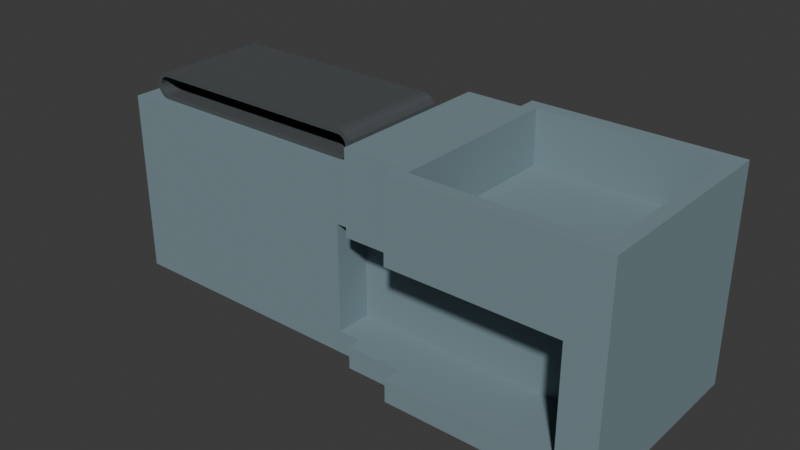 # Source: source.blend  (saved by Blender 4.3.34; exported with 4.5.12 LTS)
import bpy
from mathutils import Matrix  # noqa: F401  (used for matrix-valued properties, if any)

bpy.ops.wm.read_factory_settings(use_empty=True)
scene = bpy.context.scene
scene.name = 'Scene'

# ---- collections
col_collection = bpy.data.collections.new('Collection'); scene.collection.children.link(col_collection)

# ---- materials (node trees are filled in below, after node groups)
mat_checkoutcabinet_mutedbluegrey = bpy.data.materials.new('CheckoutCabinet_MutedBlueGrey')
mat_checkoutcabinet_mutedbluegrey.diffuse_color = (0.19, 0.27, 0.3, 1.0)
mat_fixedbelt_charcoal = bpy.data.materials.new('FixedBelt_Charcoal')
mat_fixedbelt_charcoal.diffuse_color = (0.065, 0.075, 0.08, 1.0)

# ---- material node trees
mat_checkoutcabinet_mutedbluegrey.use_nodes = True; mat_checkoutcabinet_mutedbluegrey.node_tree.nodes.clear()
_N = mat_checkoutcabinet_mutedbluegrey.node_tree.nodes; _L = mat_checkoutcabinet_mutedbluegrey.node_tree.links
n0 = _N.new('ShaderNodeBsdfPrincipled'); n0.name = 'Principled BSDF'; n0.location = (10, 300)
n0.inputs[0].default_value = (0.19, 0.27, 0.3, 1.0)
n0.inputs[2].default_value = 0.77
n1 = _N.new('ShaderNodeOutputMaterial'); n1.name = 'Material Output'; n1.location = (300, 300)
_L.new(n0.outputs[0], n1.inputs[0])
n1.is_active_output = True
mat_fixedbelt_charcoal.use_nodes = True; mat_fixedbelt_charcoal.node_tree.nodes.clear()
_N = mat_fixedbelt_charcoal.node_tree.nodes; _L = mat_fixedbelt_charcoal.node_tree.links
n0 = _N.new('ShaderNodeBsdfPrincipled'); n0.name = 'Principled BSDF'; n0.location = (10, 300)
n0.inputs[0].default_value = (0.065, 0.075, 0.08, 1.0)
n0.inputs[2].default_value = 0.84
n1 = _N.new('ShaderNodeOutputMaterial'); n1.name = 'Material Output'; n1.location = (300, 300)
_L.new(n0.outputs[0], n1.inputs[0])
n1.is_active_output = True

# ---- world
world_world = bpy.data.worlds.new('World'); scene.world = world_world
world_world.use_nodes = True; world_world.node_tree.nodes.clear()
_N = world_world.node_tree.nodes; _L = world_world.node_tree.links
n0 = _N.new('ShaderNodeOutputWorld'); n0.name = 'World Output'; n0.location = (300, 300)
n1 = _N.new('ShaderNodeBackground'); n1.name = 'Background'; n1.location = (10, 300)
n1.inputs[0].default_value = (0.05088, 0.05088, 0.05088, 1.0)
_L.new(n1.outputs[0], n0.inputs[0])
n0.is_active_output = True
world_world.color = (0.05088, 0.05088, 0.05088)
world_world.sun_shadow_jitter_overblur = 0.0

# ---- meshes
me_integralfeedbridgebaggingwellandsiderecesscabinet = bpy.data.meshes.new('IntegralFeedBridgeBaggingWellAndSideRecessCabinet')
me_integralfeedbridgebaggingwellandsiderecesscabinet.from_pydata([(-1.2, -0.31, 0.82), (-1.2, -0.15, 0.82), (-1.2, -0.23, 0.76), (-1.2, -0.31, 0.7), (-1.2, -0.15, 0.7), (-0.05, -0.31, 0.82), (-0.05, -0.15, 0.82), (-0.05, -0.31, 0.7), (-1.2, 0.08, 0.76), (-1.2, 0.31, 0.7), (-1.2, 0.31, 0.82), (-0.05, 0.31, 0.82), (-0.05, 0.31, 0.7), (-1.2, -0.31, 0.58), (-1.2, -0.15, 0.58), (-1.2, -0.23, 0.34), (-1.2, -0.31, 0.1), (-1.2, -0.15, 0.1), (-0.05, -0.23, 0.34), (-0.05, -0.15, 0.58), (-0.05, -0.31, 0.58), (-0.05, -0.31, 0.1), (-0.05, -0.15, 0.1), (-1.2, -0.23, 0.64), (-1.2, 0.08, 0.34), (-1.2, 0.31, 0.1), (-1.2, 0.31, 0.58), (-0.05, 0.31, 0.58), (-0.05, 0.31, 0.1), (-1.2, 0.08, 0.64), (-1.2, -0.23, 0.05), (-1.2, -0.31, 0.0), (-1.2, -0.15, 0.0), (-0.05, -0.31, 0.0), (-0.05, -0.15, 0.0), (-1.2, 0.08, 0.05), (-1.2, 0.31, 0.0), (-0.05, 0.31, 0.0), (0.05, -0.31, 0.82), (0.05, -0.15, 0.82), (0.05, -0.31, 0.7), (0.05, 0.31, 0.82), (0.05, 0.31, 0.7), (0.05, -0.31, 0.58), (0.05, -0.15, 0.58), (0.05, -0.15, 0.1), (0.05, 0.31, 0.58), (0.05, 0.31, 0.1), (0.05, -0.31, 0.1), (0.05, -0.31, 0.0), (0.05, -0.15, 0.0), (0.05, 0.31, 0.0), (0.3, -0.15, 0.58), (0.3, -0.31, 0.58), (0.3, -0.15, 0.1), (0.3, -0.31, 0.1), (0.3, -0.15, 0.0), (0.3, -0.31, 0.0), (0.3, 0.31, 0.0), (0.05, -0.34, 0.76), (0.05, -0.37, 0.82), (0.05, -0.37, 0.7), (0.3, -0.37, 0.7), (0.3, -0.37, 0.82), (0.05, -0.34, 0.64), (0.05, -0.37, 0.58), (0.3, -0.37, 0.58), (0.05, -0.37, 0.1), (0.05, -0.34, 0.05), (0.05, -0.37, 0.0), (0.3, -0.37, 0.1), (0.3, -0.37, 0.0), (0.05, -0.31, 0.94), (0.05, -0.15, 0.94), (0.05, -0.23, 0.88), (0.3, -0.31, 0.94), (0.3, -0.15, 0.94), (0.05, 0.08, 0.88), (0.05, 0.31, 0.94), (0.3, 0.31, 0.94), (0.05, -0.37, 0.94), (0.05, -0.34, 0.88), (0.3, -0.37, 0.94), (0.05, 0.37, 0.82), (0.05, 0.37, 0.7), (0.05, 0.34, 0.76), (0.3, 0.37, 0.82), (0.3, 0.37, 0.7), (0.05, 0.37, 0.58), (0.05, 0.37, 0.1), (0.05, 0.34, 0.34), (0.3, 0.37, 0.58), (0.3, 0.37, 0.1), (0.05, 0.34, 0.64), (0.05, 0.34, 0.05), (0.05, 0.37, 0.0), (0.3, 0.37, 0.0), (0.05, 0.34, 0.88), (0.05, 0.37, 0.94), (0.3, 0.37, 0.94), (0.36, -0.23, 0.76), (0.36, -0.15, 0.82), (0.36, -0.31, 0.82), (0.36, -0.31, 0.7), (0.36, -0.15, 0.7), (0.36, 0.08, 0.76), (0.36, 0.31, 0.7), (0.36, 0.31, 0.82), (0.36, -0.15, 0.58), (0.36, -0.31, 0.58), (0.36, -0.15, 0.1), (0.36, -0.31, 0.1), (0.36, -0.15, 0.0), (0.36, -0.31, 0.0), (0.36, 0.31, 0.0), (0.36, -0.34, 0.76), (0.36, -0.37, 0.82), (0.36, -0.37, 0.7), (0.36, -0.37, 0.58), (0.36, -0.37, 0.1), (0.36, -0.37, 0.0), (0.3, -0.39, 0.7), (0.3, -0.38, 0.76), (0.3, -0.39, 0.82), (0.36, -0.38, 0.76), (0.36, -0.39, 0.7), (0.36, -0.39, 0.82), (0.3, -0.42, 0.76), (0.3, -0.45, 0.82), (0.3, -0.45, 0.7), (0.36, -0.45, 0.7), (0.36, -0.45, 0.82), (0.3, -0.38, 0.64), (0.3, -0.39, 0.58), (0.36, -0.39, 0.58), (0.3, -0.39, 0.1), (0.3, -0.38, 0.05), (0.3, -0.39, 0.0), (0.36, -0.39, 0.1), (0.36, -0.39, 0.0), (0.3, -0.42, 0.64), (0.3, -0.45, 0.58), (0.36, -0.45, 0.58), (0.3, -0.45, 0.1), (0.3, -0.42, 0.05), (0.3, -0.45, 0.0), (0.36, -0.45, 0.1), (0.36, -0.45, 0.0), (0.36, -0.23, 0.88), (0.36, -0.15, 0.94), (0.36, -0.31, 0.94), (0.36, 0.08, 0.88), (0.36, 0.31, 0.94), (0.36, -0.34, 0.88), (0.36, -0.37, 0.94), (0.3, -0.39, 0.94), (0.3, -0.38, 0.88), (0.36, -0.38, 0.88), (0.36, -0.39, 0.94), (0.3, -0.45, 0.94), (0.3, -0.42, 0.88), (0.36, -0.45, 0.94), (0.36, 0.34, 0.76), (0.36, 0.37, 0.7), (0.36, 0.37, 0.82), (0.36, 0.37, 0.0), (0.3, 0.39, 0.82), (0.3, 0.38, 0.76), (0.3, 0.39, 0.7), (0.36, 0.38, 0.76), (0.36, 0.39, 0.82), (0.36, 0.39, 0.7), (0.3, 0.42, 0.76), (0.3, 0.45, 0.7), (0.3, 0.45, 0.82), (0.36, 0.45, 0.82), (0.36, 0.45, 0.7), (0.3, 0.39, 0.58), (0.3, 0.39, 0.1), (0.3, 0.38, 0.34), (0.3, 0.38, 0.64), (0.3, 0.38, 0.05), (0.3, 0.39, 0.0), (0.36, 0.39, 0.0), (0.3, 0.42, 0.34), (0.3, 0.45, 0.1), (0.3, 0.45, 0.58), (0.36, 0.45, 0.58), (0.36, 0.45, 0.1), (0.3, 0.42, 0.64), (0.3, 0.42, 0.05), (0.3, 0.45, 0.0), (0.36, 0.45, 0.0), (0.36, 0.34, 0.88), (0.36, 0.37, 0.94), (0.3, 0.39, 0.94), (0.3, 0.38, 0.88), (0.36, 0.38, 0.88), (0.36, 0.39, 0.94), (0.3, 0.42, 0.88), (0.3, 0.45, 0.94), (0.36, 0.45, 0.94), (1.04, -0.31, 0.7), (1.04, -0.15, 0.7), (1.04, -0.15, 0.58), (1.04, -0.31, 0.58), (1.04, -0.15, 0.1), (1.04, 0.31, 0.7), (1.04, -0.31, 0.1), (1.04, -0.15, 0.0), (1.04, -0.31, 0.0), (1.04, 0.31, 0.0), (1.04, -0.37, 0.7), (1.04, -0.37, 0.58), (1.04, -0.37, 0.1), (1.04, -0.37, 0.0), (1.04, -0.39, 0.82), (1.04, -0.39, 0.7), (1.04, -0.45, 0.7), (1.04, -0.45, 0.82), (1.04, -0.39, 0.58), (1.04, -0.39, 0.1), (1.04, -0.39, 0.0), (1.04, -0.45, 0.58), (1.04, -0.45, 0.1), (1.04, -0.45, 0.0), (1.04, -0.45, 0.94), (1.04, -0.39, 0.94), (1.04, 0.37, 0.7), (1.04, 0.37, 0.0), (1.04, 0.39, 0.7), (1.04, 0.39, 0.82), (1.04, 0.45, 0.82), (1.04, 0.45, 0.7), (1.04, 0.39, 0.0), (1.04, 0.45, 0.58), (1.04, 0.45, 0.1), (1.04, 0.45, 0.0), (1.04, 0.39, 0.94), (1.04, 0.45, 0.94), (1.04, -0.23, 0.34), (1.14, -0.31, 0.7), (1.14, -0.15, 0.7), (1.14, 0.31, 0.7), (1.14, -0.15, 0.0), (1.14, -0.31, 0.0), (1.14, 0.31, 0.0), (1.04, -0.34, 0.34), (1.14, -0.37, 0.7), (1.14, -0.37, 0.0), (1.14, -0.39, 0.82), (1.14, -0.39, 0.7), (1.14, -0.45, 0.7), (1.14, -0.45, 0.82), (1.04, -0.38, 0.34), (1.14, -0.39, 0.0), (1.04, -0.42, 0.34), (1.14, -0.45, 0.1), (1.14, -0.45, 0.58), (1.14, -0.45, 0.0), (1.14, -0.45, 0.94), (1.14, -0.39, 0.94), (1.14, 0.37, 0.7), (1.14, 0.37, 0.0), (1.14, 0.39, 0.7), (1.14, 0.39, 0.82), (1.14, 0.45, 0.82), (1.14, 0.45, 0.7), (1.14, 0.39, 0.0), (1.14, 0.45, 0.58), (1.14, 0.45, 0.1), (1.14, 0.45, 0.0), (1.14, 0.39, 0.94), (1.14, 0.45, 0.94), (1.14, -0.31, 0.82), (1.14, -0.15, 0.82), (1.14, -0.23, 0.76), (1.2, -0.23, 0.76), (1.2, -0.15, 0.82), (1.2, -0.31, 0.82), (1.2, -0.31, 0.7), (1.2, -0.15, 0.7), (1.14, 0.08, 0.76), (1.14, 0.31, 0.82), (1.2, 0.08, 0.76), (1.2, 0.31, 0.7), (1.2, 0.31, 0.82), (1.2, -0.23, 0.34), (1.2, -0.15, 0.58), (1.2, -0.31, 0.58), (1.2, -0.31, 0.1), (1.2, -0.15, 0.1), (1.2, -0.23, 0.64), (1.2, 0.08, 0.34), (1.2, 0.31, 0.1), (1.2, 0.31, 0.58), (1.2, 0.08, 0.64), (1.2, -0.23, 0.05), (1.2, -0.31, 0.0), (1.2, -0.15, 0.0), (1.2, 0.08, 0.05), (1.2, 0.31, 0.0), (1.14, -0.34, 0.76), (1.14, -0.37, 0.82), (1.2, -0.34, 0.76), (1.2, -0.37, 0.82), (1.2, -0.37, 0.7), (1.2, -0.34, 0.34), (1.2, -0.37, 0.58), (1.2, -0.37, 0.1), (1.2, -0.34, 0.64), (1.2, -0.34, 0.05), (1.2, -0.37, 0.0), (1.14, -0.38, 0.76), (1.2, -0.38, 0.76), (1.2, -0.39, 0.7), (1.2, -0.39, 0.82), (1.2, -0.42, 0.76), (1.2, -0.45, 0.82), (1.2, -0.45, 0.7), (1.2, -0.38, 0.34), (1.2, -0.39, 0.58), (1.2, -0.39, 0.1), (1.2, -0.38, 0.64), (1.2, -0.38, 0.05), (1.2, -0.39, 0.0), (1.2, -0.42, 0.34), (1.2, -0.45, 0.58), (1.2, -0.45, 0.1), (1.2, -0.42, 0.64), (1.2, -0.42, 0.05), (1.2, -0.45, 0.0), (1.14, -0.31, 0.94), (1.14, -0.15, 0.94), (1.14, -0.23, 0.88), (1.2, -0.23, 0.88), (1.2, -0.15, 0.94), (1.2, -0.31, 0.94), (1.14, 0.08, 0.88), (1.14, 0.31, 0.94), (1.2, 0.08, 0.88), (1.2, 0.31, 0.94), (1.14, -0.37, 0.94), (1.14, -0.34, 0.88), (1.2, -0.34, 0.88), (1.2, -0.37, 0.94), (1.14, -0.38, 0.88), (1.2, -0.38, 0.88), (1.2, -0.39, 0.94), (1.2, -0.42, 0.88), (1.2, -0.45, 0.94), (1.14, 0.37, 0.82), (1.14, 0.34, 0.76), (1.2, 0.34, 0.76), (1.2, 0.37, 0.7), (1.2, 0.37, 0.82), (1.2, 0.34, 0.34), (1.2, 0.37, 0.1), (1.2, 0.37, 0.58), (1.2, 0.34, 0.64), (1.2, 0.34, 0.05), (1.2, 0.37, 0.0), (1.14, 0.38, 0.76), (1.2, 0.38, 0.76), (1.2, 0.39, 0.82), (1.2, 0.39, 0.7), (1.2, 0.42, 0.76), (1.2, 0.45, 0.7), (1.2, 0.45, 0.82), (1.2, 0.38, 0.34), (1.2, 0.39, 0.1), (1.2, 0.39, 0.58), (1.2, 0.38, 0.64), (1.2, 0.38, 0.05), (1.2, 0.39, 0.0), (1.2, 0.42, 0.34), (1.2, 0.45, 0.1), (1.2, 0.45, 0.58), (1.2, 0.42, 0.64), (1.2, 0.42, 0.05), (1.2, 0.45, 0.0), (1.14, 0.34, 0.88), (1.14, 0.37, 0.94), (1.2, 0.34, 0.88), (1.2, 0.37, 0.94), (1.14, 0.38, 0.88), (1.2, 0.38, 0.88), (1.2, 0.39, 0.94), (1.2, 0.42, 0.88), (1.2, 0.45, 0.94)], [], [(0, 1, 2), (3, 0, 2), (4, 3, 2), (1, 4, 2), (1, 0, 5), (1, 5, 6), (0, 3, 7), (0, 7, 5), (4, 1, 8), (9, 4, 8), (10, 9, 8), (1, 10, 8), (9, 10, 11), (9, 11, 12), (10, 1, 6), (10, 6, 11), (13, 14, 15), (16, 13, 15), (17, 16, 15), (14, 17, 15), (18, 19, 20), (18, 20, 21), (18, 21, 22), (18, 22, 19), (13, 16, 21), (13, 21, 20), (4, 14, 23), (3, 4, 23), (13, 3, 23), (14, 13, 23), (3, 13, 20), (3, 20, 7), (17, 14, 24), (25, 17, 24), (26, 25, 24), (14, 26, 24), (25, 26, 27), (25, 27, 28), (14, 4, 29), (26, 14, 29), (9, 26, 29), (4, 9, 29), (26, 9, 12), (26, 12, 27), (16, 17, 30), (31, 16, 30), (32, 31, 30), (17, 32, 30), (16, 31, 33), (16, 33, 21), (31, 32, 34), (31, 34, 33), (32, 17, 35), (36, 32, 35), (25, 36, 35), (17, 25, 35), (32, 36, 37), (32, 37, 34), (36, 25, 28), (36, 28, 37), (6, 5, 38), (6, 38, 39), (5, 7, 40), (5, 40, 38), (12, 11, 41), (12, 41, 42), (11, 6, 39), (11, 39, 41), (7, 20, 43), (7, 43, 40), (20, 19, 44), (20, 44, 43), (19, 22, 45), (19, 45, 44), (28, 27, 46), (28, 46, 47), (27, 12, 42), (27, 42, 46), (22, 21, 48), (22, 48, 45), (21, 33, 49), (21, 49, 48), (33, 34, 50), (33, 50, 49), (34, 37, 51), (34, 51, 50), (37, 28, 47), (37, 47, 51), (43, 44, 52), (43, 52, 53), (44, 45, 54), (44, 54, 52), (45, 48, 55), (45, 55, 54), (49, 50, 56), (49, 56, 57), (50, 51, 58), (50, 58, 56), (38, 40, 59), (60, 38, 59), (61, 60, 59), (40, 61, 59), (60, 61, 62), (60, 62, 63), (40, 43, 64), (61, 40, 64), (65, 61, 64), (43, 65, 64), (61, 65, 66), (61, 66, 62), (65, 43, 53), (65, 53, 66), (67, 48, 68), (69, 67, 68), (49, 69, 68), (48, 49, 68), (48, 67, 70), (48, 70, 55), (67, 69, 71), (67, 71, 70), (69, 49, 57), (69, 57, 71), (72, 73, 74), (38, 72, 74), (39, 38, 74), (73, 39, 74), (73, 72, 75), (73, 75, 76), (39, 73, 77), (41, 39, 77), (78, 41, 77), (73, 78, 77), (78, 73, 76), (78, 76, 79), (60, 80, 81), (38, 60, 81), (72, 38, 81), (80, 72, 81), (80, 60, 63), (80, 63, 82), (72, 80, 82), (72, 82, 75), (83, 84, 85), (41, 83, 85), (42, 41, 85), (84, 42, 85), (84, 83, 86), (84, 86, 87), (88, 89, 90), (46, 88, 90), (47, 46, 90), (89, 47, 90), (89, 88, 91), (89, 91, 92), (84, 88, 93), (42, 84, 93), (46, 42, 93), (88, 46, 93), (88, 84, 87), (88, 87, 91), (47, 89, 94), (51, 47, 94), (95, 51, 94), (89, 95, 94), (51, 95, 96), (51, 96, 58), (95, 89, 92), (95, 92, 96), (41, 78, 97), (83, 41, 97), (98, 83, 97), (78, 98, 97), (83, 98, 99), (83, 99, 86), (98, 78, 79), (98, 79, 99), (100, 101, 102), (100, 102, 103), (100, 103, 104), (100, 104, 101), (105, 101, 104), (105, 104, 106), (105, 106, 107), (105, 107, 101), (53, 52, 108), (53, 108, 109), (52, 54, 110), (52, 110, 108), (54, 55, 111), (54, 111, 110), (57, 56, 112), (57, 112, 113), (56, 58, 114), (56, 114, 112), (115, 103, 102), (115, 102, 116), (115, 116, 117), (115, 117, 103), (66, 53, 109), (66, 109, 118), (55, 70, 119), (55, 119, 111), (71, 57, 113), (71, 113, 120), (62, 121, 122), (63, 62, 122), (123, 63, 122), (121, 123, 122), (124, 125, 117), (124, 117, 116), (124, 116, 126), (124, 126, 125), (123, 121, 127), (128, 123, 127), (129, 128, 127), (121, 129, 127), (128, 129, 130), (128, 130, 131), (62, 66, 132), (121, 62, 132), (133, 121, 132), (66, 133, 132), (133, 66, 118), (133, 118, 134), (135, 70, 136), (137, 135, 136), (71, 137, 136), (70, 71, 136), (70, 135, 138), (70, 138, 119), (137, 71, 120), (137, 120, 139), (121, 133, 140), (129, 121, 140), (141, 129, 140), (133, 141, 140), (129, 141, 142), (129, 142, 130), (141, 133, 134), (141, 134, 142), (143, 135, 144), (145, 143, 144), (137, 145, 144), (135, 137, 144), (135, 143, 146), (135, 146, 138), (143, 145, 147), (143, 147, 146), (145, 137, 139), (145, 139, 147), (148, 149, 150), (148, 150, 102), (148, 102, 101), (148, 101, 149), (76, 75, 150), (76, 150, 149), (151, 149, 101), (151, 101, 107), (151, 107, 152), (151, 152, 149), (79, 76, 149), (79, 149, 152), (153, 154, 116), (153, 116, 102), (153, 102, 150), (153, 150, 154), (75, 82, 154), (75, 154, 150), (155, 82, 156), (123, 155, 156), (63, 123, 156), (82, 63, 156), (157, 154, 158), (157, 158, 126), (157, 126, 116), (157, 116, 154), (82, 155, 158), (82, 158, 154), (159, 155, 160), (128, 159, 160), (123, 128, 160), (155, 123, 160), (155, 159, 161), (155, 161, 158), (159, 128, 131), (159, 131, 161), (162, 163, 164), (162, 164, 107), (162, 107, 106), (162, 106, 163), (58, 96, 165), (58, 165, 114), (86, 166, 167), (87, 86, 167), (168, 87, 167), (166, 168, 167), (169, 170, 164), (169, 164, 163), (169, 163, 171), (169, 171, 170), (168, 166, 172), (173, 168, 172), (174, 173, 172), (166, 174, 172), (173, 174, 175), (173, 175, 176), (177, 178, 179), (91, 177, 179), (92, 91, 179), (178, 92, 179), (168, 177, 180), (87, 168, 180), (91, 87, 180), (177, 91, 180), (92, 178, 181), (96, 92, 181), (182, 96, 181), (178, 182, 181), (96, 182, 183), (96, 183, 165), (178, 177, 184), (185, 178, 184), (186, 185, 184), (177, 186, 184), (185, 186, 187), (185, 187, 188), (177, 168, 189), (186, 177, 189), (173, 186, 189), (168, 173, 189), (186, 173, 176), (186, 176, 187), (182, 178, 190), (191, 182, 190), (185, 191, 190), (178, 185, 190), (182, 191, 192), (182, 192, 183), (191, 185, 188), (191, 188, 192), (193, 152, 107), (193, 107, 164), (193, 164, 194), (193, 194, 152), (99, 79, 152), (99, 152, 194), (99, 195, 196), (86, 99, 196), (166, 86, 196), (195, 166, 196), (197, 198, 194), (197, 194, 164), (197, 164, 170), (197, 170, 198), (195, 99, 194), (195, 194, 198), (166, 195, 199), (174, 166, 199), (200, 174, 199), (195, 200, 199), (174, 200, 201), (174, 201, 175), (200, 195, 198), (200, 198, 201), (104, 103, 202), (104, 202, 203), (109, 108, 204), (109, 204, 205), (108, 110, 206), (108, 206, 204), (106, 104, 203), (106, 203, 207), (110, 111, 208), (110, 208, 206), (113, 112, 209), (113, 209, 210), (112, 114, 211), (112, 211, 209), (103, 117, 212), (103, 212, 202), (118, 109, 205), (118, 205, 213), (111, 119, 214), (111, 214, 208), (120, 113, 210), (120, 210, 215), (125, 126, 216), (125, 216, 217), (131, 130, 218), (131, 218, 219), (117, 125, 217), (117, 217, 212), (134, 118, 213), (134, 213, 220), (119, 138, 221), (119, 221, 214), (139, 120, 215), (139, 215, 222), (130, 142, 223), (130, 223, 218), (142, 134, 220), (142, 220, 223), (138, 146, 224), (138, 224, 221), (146, 147, 225), (146, 225, 224), (147, 139, 222), (147, 222, 225), (158, 161, 226), (158, 226, 227), (161, 131, 219), (161, 219, 226), (126, 158, 227), (126, 227, 216), (163, 106, 207), (163, 207, 228), (114, 165, 229), (114, 229, 211), (170, 171, 230), (170, 230, 231), (176, 175, 232), (176, 232, 233), (171, 163, 228), (171, 228, 230), (165, 183, 234), (165, 234, 229), (188, 187, 235), (188, 235, 236), (187, 176, 233), (187, 233, 235), (183, 192, 237), (183, 237, 234), (192, 188, 236), (192, 236, 237), (198, 170, 231), (198, 231, 238), (175, 201, 239), (175, 239, 232), (201, 198, 238), (201, 238, 239), (205, 204, 240), (208, 205, 240), (206, 208, 240), (204, 206, 240), (203, 202, 241), (203, 241, 242), (207, 203, 242), (207, 242, 243), (210, 209, 244), (210, 244, 245), (209, 211, 246), (209, 246, 244), (205, 208, 247), (213, 205, 247), (214, 213, 247), (208, 214, 247), (202, 212, 248), (202, 248, 241), (215, 210, 245), (215, 245, 249), (217, 216, 250), (217, 250, 251), (219, 218, 252), (219, 252, 253), (213, 214, 254), (220, 213, 254), (221, 220, 254), (214, 221, 254), (212, 217, 251), (212, 251, 248), (222, 215, 249), (222, 249, 255), (220, 221, 256), (223, 220, 256), (224, 223, 256), (221, 224, 256), (223, 224, 257), (223, 257, 258), (218, 223, 258), (218, 258, 252), (224, 225, 259), (224, 259, 257), (225, 222, 255), (225, 255, 259), (227, 226, 260), (227, 260, 261), (226, 219, 253), (226, 253, 260), (216, 227, 261), (216, 261, 250), (228, 207, 243), (228, 243, 262), (211, 229, 263), (211, 263, 246), (231, 230, 264), (231, 264, 265), (233, 232, 266), (233, 266, 267), (230, 228, 262), (230, 262, 264), (229, 234, 268), (229, 268, 263), (236, 235, 269), (236, 269, 270), (235, 233, 267), (235, 267, 269), (234, 237, 271), (234, 271, 268), (237, 236, 270), (237, 270, 271), (238, 231, 265), (238, 265, 272), (232, 239, 273), (232, 273, 266), (239, 238, 272), (239, 272, 273), (274, 275, 276), (241, 274, 276), (242, 241, 276), (275, 242, 276), (277, 278, 279), (277, 279, 280), (277, 280, 281), (277, 281, 278), (242, 275, 282), (243, 242, 282), (283, 243, 282), (275, 283, 282), (284, 278, 281), (284, 281, 285), (284, 285, 286), (284, 286, 278), (287, 288, 289), (287, 289, 290), (287, 290, 291), (287, 291, 288), (292, 288, 281), (292, 281, 280), (292, 280, 289), (292, 289, 288), (293, 288, 291), (293, 291, 294), (293, 294, 295), (293, 295, 288), (296, 281, 288), (296, 288, 295), (296, 295, 285), (296, 285, 281), (297, 291, 290), (297, 290, 298), (297, 298, 299), (297, 299, 291), (245, 244, 299), (245, 299, 298), (300, 291, 299), (300, 299, 301), (300, 301, 294), (300, 294, 291), (244, 246, 301), (244, 301, 299), (274, 241, 302), (303, 274, 302), (248, 303, 302), (241, 248, 302), (304, 280, 279), (304, 279, 305), (304, 305, 306), (304, 306, 280), (307, 290, 289), (307, 289, 308), (307, 308, 309), (307, 309, 290), (310, 289, 280), (310, 280, 306), (310, 306, 308), (310, 308, 289), (311, 290, 309), (311, 309, 312), (311, 312, 298), (311, 298, 290), (249, 245, 298), (249, 298, 312), (248, 251, 313), (303, 248, 313), (250, 303, 313), (251, 250, 313), (314, 315, 306), (314, 306, 305), (314, 305, 316), (314, 316, 315), (317, 315, 316), (317, 316, 318), (317, 318, 319), (317, 319, 315), (253, 252, 319), (253, 319, 318), (320, 309, 308), (320, 308, 321), (320, 321, 322), (320, 322, 309), (323, 308, 306), (323, 306, 315), (323, 315, 321), (323, 321, 308), (324, 309, 322), (324, 322, 325), (324, 325, 312), (324, 312, 309), (255, 249, 312), (255, 312, 325), (326, 322, 321), (326, 321, 327), (326, 327, 328), (326, 328, 322), (258, 257, 328), (258, 328, 327), (329, 321, 315), (329, 315, 319), (329, 319, 327), (329, 327, 321), (252, 258, 327), (252, 327, 319), (330, 322, 328), (330, 328, 331), (330, 331, 325), (330, 325, 322), (257, 259, 331), (257, 331, 328), (259, 255, 325), (259, 325, 331), (332, 333, 334), (274, 332, 334), (275, 274, 334), (333, 275, 334), (335, 336, 337), (335, 337, 279), (335, 279, 278), (335, 278, 336), (333, 332, 337), (333, 337, 336), (275, 333, 338), (283, 275, 338), (339, 283, 338), (333, 339, 338), (340, 336, 278), (340, 278, 286), (340, 286, 341), (340, 341, 336), (339, 333, 336), (339, 336, 341), (303, 342, 343), (274, 303, 343), (332, 274, 343), (342, 332, 343), (344, 345, 305), (344, 305, 279), (344, 279, 337), (344, 337, 345), (332, 342, 345), (332, 345, 337), (261, 342, 346), (250, 261, 346), (303, 250, 346), (342, 303, 346), (347, 345, 348), (347, 348, 316), (347, 316, 305), (347, 305, 345), (342, 261, 348), (342, 348, 345), (349, 348, 350), (349, 350, 318), (349, 318, 316), (349, 316, 348), (261, 260, 350), (261, 350, 348), (260, 253, 318), (260, 318, 350), (351, 262, 352), (283, 351, 352), (243, 283, 352), (262, 243, 352), (353, 354, 355), (353, 355, 286), (353, 286, 285), (353, 285, 354), (356, 357, 358), (356, 358, 295), (356, 295, 294), (356, 294, 357), (359, 358, 354), (359, 354, 285), (359, 285, 295), (359, 295, 358), (360, 357, 294), (360, 294, 301), (360, 301, 361), (360, 361, 357), (246, 263, 361), (246, 361, 301), (351, 265, 362), (262, 351, 362), (264, 262, 362), (265, 264, 362), (363, 364, 355), (363, 355, 354), (363, 354, 365), (363, 365, 364), (366, 364, 365), (366, 365, 367), (366, 367, 368), (366, 368, 364), (267, 266, 368), (267, 368, 367), (369, 370, 371), (369, 371, 358), (369, 358, 357), (369, 357, 370), (372, 371, 365), (372, 365, 354), (372, 354, 358), (372, 358, 371), (373, 370, 357), (373, 357, 361), (373, 361, 374), (373, 374, 370), (263, 268, 374), (263, 374, 361), (375, 371, 370), (375, 370, 376), (375, 376, 377), (375, 377, 371), (270, 269, 377), (270, 377, 376), (378, 365, 371), (378, 371, 377), (378, 377, 367), (378, 367, 365), (269, 267, 367), (269, 367, 377), (379, 370, 374), (379, 374, 380), (379, 380, 376), (379, 376, 370), (268, 271, 380), (268, 380, 374), (271, 270, 376), (271, 376, 380), (283, 339, 381), (351, 283, 381), (382, 351, 381), (339, 382, 381), (383, 341, 286), (383, 286, 355), (383, 355, 384), (383, 384, 341), (382, 339, 341), (382, 341, 384), (382, 272, 385), (351, 382, 385), (265, 351, 385), (272, 265, 385), (386, 387, 384), (386, 384, 355), (386, 355, 364), (386, 364, 387), (272, 382, 384), (272, 384, 387), (388, 387, 364), (388, 364, 368), (388, 368, 389), (388, 389, 387), (266, 273, 389), (266, 389, 368), (273, 272, 387), (273, 387, 389)])
me_integralfeedbridgebaggingwellandsiderecesscabinet.materials.append(mat_checkoutcabinet_mutedbluegrey)
me_integralfeedbridgebaggingwellandsiderecesscabinet.materials.append(mat_fixedbelt_charcoal)
me_integralfeedbridgebaggingwellandsiderecesscabinet.update()
me_closedflatfeedbelt = bpy.data.meshes.new('ClosedFlatFeedBelt')
me_closedflatfeedbelt.from_pydata([(-0.1905, -0.255, 0.82), (-0.09, -0.255, 0.84), (-0.575, -0.255, 0.83), (-0.9595, -0.255, 0.82), (-1.06, -0.255, 0.84), (-0.575, 0.255, 0.83), (-0.09, 0.255, 0.84), (-0.1905, 0.255, 0.82), (-0.9595, 0.255, 0.82), (-1.06, 0.255, 0.84), (-0.07469, -0.255, 0.843), (-0.08131, -0.255, 0.841), (-0.07925, -0.255, 0.84), (-0.08131, 0.255, 0.841), (-0.07469, 0.255, 0.843), (-0.07925, 0.255, 0.84), (-0.1172, -0.255, 0.83), (-0.1092, -0.255, 0.82), (-0.1172, 0.255, 0.83), (-0.1092, 0.255, 0.82), (-0.06172, -0.255, 0.8517), (-0.06761, -0.255, 0.8465), (-0.06641, -0.255, 0.8447), (-0.06761, 0.255, 0.8465), (-0.06172, 0.255, 0.8517), (-0.06641, 0.255, 0.8447), (-0.07247, -0.255, 0.8419), (-0.06954, -0.255, 0.84), (-0.07247, 0.255, 0.8419), (-0.06954, 0.255, 0.84), (-0.08596, -0.255, 0.8283), (-0.08182, -0.255, 0.8216), (-0.09, -0.255, 0.82), (-0.08596, 0.255, 0.8283), (-0.08182, 0.255, 0.8216), (-0.09, 0.255, 0.82), (-0.05304, -0.255, 0.8647), (-0.05648, -0.255, 0.8576), (-0.05469, -0.255, 0.8564), (-0.05648, 0.255, 0.8576), (-0.05304, 0.255, 0.8647), (-0.05469, 0.255, 0.8564), (-0.05986, -0.255, 0.8499), (-0.05664, -0.255, 0.8466), (-0.05986, 0.255, 0.8499), (-0.05664, 0.255, 0.8466), (-0.06264, -0.255, 0.8428), (-0.05796, -0.255, 0.84), (-0.06264, 0.255, 0.8428), (-0.05796, 0.255, 0.84), (-0.06729, -0.255, 0.8311), (-0.0601, -0.255, 0.8292), (-0.06704, -0.255, 0.8246), (-0.06729, 0.255, 0.8311), (-0.0601, 0.255, 0.8292), (-0.06704, 0.255, 0.8246), (-0.05, -0.255, 0.88), (-0.05047, -0.255, 0.8721), (-0.04835, -0.255, 0.8717), (-0.05047, 0.255, 0.8721), (-0.05, 0.255, 0.88), (-0.04835, 0.255, 0.8717), (-0.05062, -0.255, 0.8637), (-0.04641, -0.255, 0.8619), (-0.05062, 0.255, 0.8637), (-0.04641, 0.255, 0.8619), (-0.0504, -0.255, 0.8535), (-0.04387, -0.255, 0.8492), (-0.0504, 0.255, 0.8535), (-0.04387, 0.255, 0.8492), (-0.04947, -0.255, 0.8441), (-0.04294, -0.255, 0.8445), (-0.04595, -0.255, 0.84), (-0.04947, 0.255, 0.8441), (-0.04294, 0.255, 0.8445), (-0.04595, 0.255, 0.84), (-0.0529, -0.255, 0.8367), (-0.04757, -0.255, 0.8376), (-0.0529, 0.255, 0.8367), (-0.04757, 0.255, 0.8376), (-0.05304, -0.255, 0.8953), (-0.05047, -0.255, 0.8879), (-0.04835, -0.255, 0.8883), (-0.05047, 0.255, 0.8879), (-0.05304, 0.255, 0.8953), (-0.04835, 0.255, 0.8883), (-0.04738, -0.255, 0.88), (-0.04282, -0.255, 0.88), (-0.04738, 0.255, 0.88), (-0.04282, 0.255, 0.88), (-0.04329, -0.255, 0.8707), (-0.03558, -0.255, 0.8692), (-0.04329, 0.255, 0.8707), (-0.03558, 0.255, 0.8692), (-0.03876, -0.255, 0.8588), (-0.03294, -0.255, 0.8652), (-0.03457, -0.255, 0.857), (-0.0392, -0.255, 0.8501), (-0.03876, 0.255, 0.8588), (-0.03294, 0.255, 0.8652), (-0.03457, 0.255, 0.857), (-0.0392, 0.255, 0.8501), (-0.042, -0.255, 0.8479), (-0.042, 0.255, 0.8479), (-0.06172, -0.255, 0.9083), (-0.05648, -0.255, 0.9024), (-0.05469, -0.255, 0.9036), (-0.05648, 0.255, 0.9024), (-0.06172, 0.255, 0.9083), (-0.05469, 0.255, 0.9036), (-0.05062, -0.255, 0.8963), (-0.04641, -0.255, 0.8981), (-0.05062, 0.255, 0.8963), (-0.04641, 0.255, 0.8981), (-0.04329, -0.255, 0.8893), (-0.03558, -0.255, 0.8908), (-0.04329, 0.255, 0.8893), (-0.03558, 0.255, 0.8908), (-0.03163, -0.255, 0.8718), (-0.03454, -0.255, 0.88), (-0.03163, -0.255, 0.8882), (-0.03, -0.255, 0.88), (-0.03454, 0.255, 0.88), (-0.03163, 0.255, 0.8718), (-0.03163, 0.255, 0.8882), (-0.03, 0.255, 0.88), (-0.03338, -0.255, 0.8687), (-0.03338, 0.255, 0.8687), (-0.07469, -0.255, 0.917), (-0.06761, -0.255, 0.9135), (-0.06641, -0.255, 0.9153), (-0.06761, 0.255, 0.9135), (-0.07469, 0.255, 0.917), (-0.06641, 0.255, 0.9153), (-0.05986, -0.255, 0.9101), (-0.05664, -0.255, 0.9134), (-0.05986, 0.255, 0.9101), (-0.05664, 0.255, 0.9134), (-0.0504, -0.255, 0.9065), (-0.04387, -0.255, 0.9108), (-0.0504, 0.255, 0.9065), (-0.04387, 0.255, 0.9108), (-0.03876, -0.255, 0.9012), (-0.0392, -0.255, 0.9099), (-0.03457, -0.255, 0.903), (-0.03294, -0.255, 0.8948), (-0.03876, 0.255, 0.9012), (-0.0392, 0.255, 0.9099), (-0.03457, 0.255, 0.903), (-0.03294, 0.255, 0.8948), (-0.03338, -0.255, 0.8913), (-0.03338, 0.255, 0.8913), (-0.09, -0.255, 0.92), (-0.08131, -0.255, 0.919), (-0.07925, -0.255, 0.92), (-0.08131, 0.255, 0.919), (-0.09, 0.255, 0.92), (-0.07925, 0.255, 0.92), (-0.07247, -0.255, 0.9181), (-0.06954, -0.255, 0.92), (-0.07247, 0.255, 0.9181), (-0.06954, 0.255, 0.92), (-0.06264, -0.255, 0.9172), (-0.05796, -0.255, 0.92), (-0.06264, 0.255, 0.9172), (-0.05796, 0.255, 0.92), (-0.04947, -0.255, 0.9159), (-0.04595, -0.255, 0.92), (-0.04294, -0.255, 0.9155), (-0.04947, 0.255, 0.9159), (-0.04595, 0.255, 0.92), (-0.04294, 0.255, 0.9155), (-0.042, -0.255, 0.9121), (-0.042, 0.255, 0.9121), (-1.06, -0.255, 0.92), (-0.575, -0.255, 0.93), (-0.9595, -0.255, 0.94), (-0.1905, -0.255, 0.94), (-0.575, 0.255, 0.93), (-1.06, 0.255, 0.92), (-0.9595, 0.255, 0.94), (-0.1905, 0.255, 0.94), (-0.1172, -0.255, 0.93), (-0.1092, -0.255, 0.94), (-0.1172, 0.255, 0.93), (-0.1092, 0.255, 0.94), (-0.08596, -0.255, 0.9317), (-0.09, -0.255, 0.94), (-0.08182, -0.255, 0.9384), (-0.08596, 0.255, 0.9317), (-0.09, 0.255, 0.94), (-0.08182, 0.255, 0.9384), (-0.06729, -0.255, 0.9289), (-0.06704, -0.255, 0.9354), (-0.0601, -0.255, 0.9308), (-0.06729, 0.255, 0.9289), (-0.06704, 0.255, 0.9354), (-0.0601, 0.255, 0.9308), (-0.0529, -0.255, 0.9233), (-0.04757, -0.255, 0.9224), (-0.0529, 0.255, 0.9233), (-0.04757, 0.255, 0.9224), (-1.075, -0.255, 0.917), (-1.069, -0.255, 0.919), (-1.071, -0.255, 0.92), (-1.069, 0.255, 0.919), (-1.075, 0.255, 0.917), (-1.071, 0.255, 0.92), (-1.033, -0.255, 0.93), (-1.041, -0.255, 0.94), (-1.033, 0.255, 0.93), (-1.041, 0.255, 0.94), (-1.088, -0.255, 0.9083), (-1.082, -0.255, 0.9135), (-1.084, -0.255, 0.9153), (-1.082, 0.255, 0.9135), (-1.088, 0.255, 0.9083), (-1.084, 0.255, 0.9153), (-1.078, -0.255, 0.9181), (-1.08, -0.255, 0.92), (-1.078, 0.255, 0.9181), (-1.08, 0.255, 0.92), (-1.064, -0.255, 0.9317), (-1.068, -0.255, 0.9384), (-1.06, -0.255, 0.94), (-1.064, 0.255, 0.9317), (-1.068, 0.255, 0.9384), (-1.06, 0.255, 0.94), (-1.097, -0.255, 0.8953), (-1.094, -0.255, 0.9024), (-1.095, -0.255, 0.9036), (-1.094, 0.255, 0.9024), (-1.097, 0.255, 0.8953), (-1.095, 0.255, 0.9036), (-1.09, -0.255, 0.9101), (-1.093, -0.255, 0.9134), (-1.09, 0.255, 0.9101), (-1.093, 0.255, 0.9134), (-1.087, -0.255, 0.9172), (-1.092, -0.255, 0.92), (-1.087, 0.255, 0.9172), (-1.092, 0.255, 0.92), (-1.083, -0.255, 0.9289), (-1.09, -0.255, 0.9308), (-1.083, -0.255, 0.9354), (-1.083, 0.255, 0.9289), (-1.09, 0.255, 0.9308), (-1.083, 0.255, 0.9354), (-1.1, -0.255, 0.88), (-1.1, -0.255, 0.8879), (-1.102, -0.255, 0.8883), (-1.1, 0.255, 0.8879), (-1.1, 0.255, 0.88), (-1.102, 0.255, 0.8883), (-1.099, -0.255, 0.8963), (-1.104, -0.255, 0.8981), (-1.099, 0.255, 0.8963), (-1.104, 0.255, 0.8981), (-1.1, -0.255, 0.9065), (-1.106, -0.255, 0.9108), (-1.1, 0.255, 0.9065), (-1.106, 0.255, 0.9108), (-1.101, -0.255, 0.9159), (-1.107, -0.255, 0.9155), (-1.104, -0.255, 0.92), (-1.101, 0.255, 0.9159), (-1.107, 0.255, 0.9155), (-1.104, 0.255, 0.92), (-1.097, -0.255, 0.9233), (-1.102, -0.255, 0.9224), (-1.097, 0.255, 0.9233), (-1.102, 0.255, 0.9224), (-1.097, -0.255, 0.8647), (-1.1, -0.255, 0.8721), (-1.102, -0.255, 0.8717), (-1.1, 0.255, 0.8721), (-1.097, 0.255, 0.8647), (-1.102, 0.255, 0.8717), (-1.103, -0.255, 0.88), (-1.107, -0.255, 0.88), (-1.103, 0.255, 0.88), (-1.107, 0.255, 0.88), (-1.107, -0.255, 0.8893), (-1.114, -0.255, 0.8908), (-1.107, 0.255, 0.8893), (-1.114, 0.255, 0.8908), (-1.111, -0.255, 0.9012), (-1.117, -0.255, 0.8948), (-1.115, -0.255, 0.903), (-1.111, -0.255, 0.9099), (-1.111, 0.255, 0.9012), (-1.117, 0.255, 0.8948), (-1.115, 0.255, 0.903), (-1.111, 0.255, 0.9099), (-1.108, -0.255, 0.9121), (-1.108, 0.255, 0.9121), (-1.088, -0.255, 0.8517), (-1.094, -0.255, 0.8576), (-1.095, -0.255, 0.8564), (-1.094, 0.255, 0.8576), (-1.088, 0.255, 0.8517), (-1.095, 0.255, 0.8564), (-1.099, -0.255, 0.8637), (-1.104, -0.255, 0.8619), (-1.099, 0.255, 0.8637), (-1.104, 0.255, 0.8619), (-1.107, -0.255, 0.8707), (-1.114, -0.255, 0.8692), (-1.107, 0.255, 0.8707), (-1.114, 0.255, 0.8692), (-1.115, -0.255, 0.88), (-1.118, -0.255, 0.8718), (-1.12, -0.255, 0.88), (-1.118, -0.255, 0.8882), (-1.115, 0.255, 0.88), (-1.118, 0.255, 0.8718), (-1.12, 0.255, 0.88), (-1.118, 0.255, 0.8882), (-1.117, -0.255, 0.8913), (-1.117, 0.255, 0.8913), (-1.075, -0.255, 0.843), (-1.082, -0.255, 0.8465), (-1.084, -0.255, 0.8447), (-1.082, 0.255, 0.8465), (-1.075, 0.255, 0.843), (-1.084, 0.255, 0.8447), (-1.09, -0.255, 0.8499), (-1.093, -0.255, 0.8466), (-1.09, 0.255, 0.8499), (-1.093, 0.255, 0.8466), (-1.1, -0.255, 0.8535), (-1.106, -0.255, 0.8492), (-1.1, 0.255, 0.8535), (-1.106, 0.255, 0.8492), (-1.111, -0.255, 0.8588), (-1.111, -0.255, 0.8501), (-1.115, -0.255, 0.857), (-1.117, -0.255, 0.8652), (-1.111, 0.255, 0.8588), (-1.111, 0.255, 0.8501), (-1.115, 0.255, 0.857), (-1.117, 0.255, 0.8652), (-1.117, -0.255, 0.8687), (-1.117, 0.255, 0.8687), (-1.071, -0.255, 0.84), (-1.069, -0.255, 0.841), (-1.069, 0.255, 0.841), (-1.071, 0.255, 0.84), (-1.033, -0.255, 0.83), (-1.041, -0.255, 0.82), (-1.033, 0.255, 0.83), (-1.041, 0.255, 0.82), (-1.08, -0.255, 0.84), (-1.078, -0.255, 0.8419), (-1.078, 0.255, 0.8419), (-1.08, 0.255, 0.84), (-1.064, -0.255, 0.8283), (-1.06, -0.255, 0.82), (-1.068, -0.255, 0.8216), (-1.064, 0.255, 0.8283), (-1.06, 0.255, 0.82), (-1.068, 0.255, 0.8216), (-1.092, -0.255, 0.84), (-1.087, -0.255, 0.8428), (-1.087, 0.255, 0.8428), (-1.092, 0.255, 0.84), (-1.083, -0.255, 0.8311), (-1.083, -0.255, 0.8246), (-1.09, -0.255, 0.8292), (-1.083, 0.255, 0.8311), (-1.083, 0.255, 0.8246), (-1.09, 0.255, 0.8292), (-1.101, -0.255, 0.8441), (-1.104, -0.255, 0.84), (-1.107, -0.255, 0.8445), (-1.101, 0.255, 0.8441), (-1.104, 0.255, 0.84), (-1.107, 0.255, 0.8445), (-1.097, -0.255, 0.8367), (-1.102, -0.255, 0.8376), (-1.097, 0.255, 0.8367), (-1.102, 0.255, 0.8376), (-1.108, -0.255, 0.8479), (-1.108, 0.255, 0.8479)], [], [(0, 1, 2), (3, 0, 2), (4, 3, 2), (1, 4, 2), (5, 6, 7), (5, 7, 8), (5, 8, 9), (5, 9, 6), (0, 3, 8), (0, 8, 7), (4, 1, 6), (4, 6, 9), (10, 1, 11), (12, 10, 11), (1, 12, 11), (13, 6, 14), (13, 14, 15), (13, 15, 6), (1, 10, 14), (1, 14, 6), (12, 1, 16), (17, 12, 16), (0, 17, 16), (1, 0, 16), (18, 6, 15), (18, 15, 19), (18, 19, 7), (18, 7, 6), (17, 0, 7), (17, 7, 19), (20, 10, 21), (22, 20, 21), (10, 22, 21), (23, 14, 24), (23, 24, 25), (23, 25, 14), (10, 20, 24), (10, 24, 14), (10, 12, 26), (22, 10, 26), (27, 22, 26), (12, 27, 26), (28, 15, 14), (28, 14, 25), (28, 25, 29), (28, 29, 15), (27, 12, 30), (31, 27, 30), (32, 31, 30), (17, 32, 30), (12, 17, 30), (33, 15, 29), (33, 29, 34), (33, 34, 35), (33, 35, 19), (33, 19, 15), (31, 32, 35), (31, 35, 34), (32, 17, 19), (32, 19, 35), (36, 20, 37), (38, 36, 37), (20, 38, 37), (39, 24, 40), (39, 40, 41), (39, 41, 24), (20, 36, 40), (20, 40, 24), (20, 22, 42), (38, 20, 42), (43, 38, 42), (22, 43, 42), (44, 25, 24), (44, 24, 41), (44, 41, 45), (44, 45, 25), (22, 27, 46), (43, 22, 46), (47, 43, 46), (27, 47, 46), (48, 29, 25), (48, 25, 45), (48, 45, 49), (48, 49, 29), (47, 27, 50), (51, 47, 50), (52, 51, 50), (31, 52, 50), (27, 31, 50), (53, 29, 49), (53, 49, 54), (53, 54, 55), (53, 55, 34), (53, 34, 29), (51, 52, 55), (51, 55, 54), (52, 31, 34), (52, 34, 55), (56, 36, 57), (58, 56, 57), (36, 58, 57), (59, 40, 60), (59, 60, 61), (59, 61, 40), (36, 56, 60), (36, 60, 40), (36, 38, 62), (58, 36, 62), (63, 58, 62), (38, 63, 62), (64, 41, 40), (64, 40, 61), (64, 61, 65), (64, 65, 41), (38, 43, 66), (63, 38, 66), (67, 63, 66), (43, 67, 66), (68, 45, 41), (68, 41, 65), (68, 65, 69), (68, 69, 45), (43, 47, 70), (67, 43, 70), (71, 67, 70), (72, 71, 70), (47, 72, 70), (73, 49, 45), (73, 45, 69), (73, 69, 74), (73, 74, 75), (73, 75, 49), (71, 72, 75), (71, 75, 74), (72, 47, 76), (77, 72, 76), (51, 77, 76), (47, 51, 76), (78, 49, 75), (78, 75, 79), (78, 79, 54), (78, 54, 49), (72, 77, 79), (72, 79, 75), (77, 51, 54), (77, 54, 79), (80, 56, 81), (82, 80, 81), (56, 82, 81), (83, 60, 84), (83, 84, 85), (83, 85, 60), (56, 80, 84), (56, 84, 60), (56, 58, 86), (82, 56, 86), (87, 82, 86), (58, 87, 86), (88, 61, 60), (88, 60, 85), (88, 85, 89), (88, 89, 61), (58, 63, 90), (87, 58, 90), (91, 87, 90), (63, 91, 90), (92, 65, 61), (92, 61, 89), (92, 89, 93), (92, 93, 65), (63, 67, 94), (91, 63, 94), (95, 91, 94), (96, 95, 94), (97, 96, 94), (67, 97, 94), (98, 69, 65), (98, 65, 93), (98, 93, 99), (98, 99, 100), (98, 100, 101), (98, 101, 69), (95, 96, 100), (95, 100, 99), (96, 97, 101), (96, 101, 100), (97, 67, 102), (71, 97, 102), (67, 71, 102), (103, 69, 101), (103, 101, 74), (103, 74, 69), (97, 71, 74), (97, 74, 101), (104, 80, 105), (106, 104, 105), (80, 106, 105), (107, 84, 108), (107, 108, 109), (107, 109, 84), (80, 104, 108), (80, 108, 84), (80, 82, 110), (106, 80, 110), (111, 106, 110), (82, 111, 110), (112, 85, 84), (112, 84, 109), (112, 109, 113), (112, 113, 85), (82, 87, 114), (111, 82, 114), (115, 111, 114), (87, 115, 114), (116, 89, 85), (116, 85, 113), (116, 113, 117), (116, 117, 89), (91, 118, 119), (87, 91, 119), (115, 87, 119), (120, 115, 119), (121, 120, 119), (118, 121, 119), (122, 123, 93), (122, 93, 89), (122, 89, 117), (122, 117, 124), (122, 124, 125), (122, 125, 123), (120, 121, 125), (120, 125, 124), (121, 118, 123), (121, 123, 125), (95, 118, 126), (91, 95, 126), (118, 91, 126), (127, 123, 99), (127, 99, 93), (127, 93, 123), (118, 95, 99), (118, 99, 123), (128, 104, 129), (130, 128, 129), (104, 130, 129), (131, 108, 132), (131, 132, 133), (131, 133, 108), (104, 128, 132), (104, 132, 108), (104, 106, 134), (130, 104, 134), (135, 130, 134), (106, 135, 134), (136, 109, 108), (136, 108, 133), (136, 133, 137), (136, 137, 109), (106, 111, 138), (135, 106, 138), (139, 135, 138), (111, 139, 138), (140, 113, 109), (140, 109, 137), (140, 137, 141), (140, 141, 113), (111, 115, 142), (139, 111, 142), (143, 139, 142), (144, 143, 142), (145, 144, 142), (115, 145, 142), (146, 117, 113), (146, 113, 141), (146, 141, 147), (146, 147, 148), (146, 148, 149), (146, 149, 117), (143, 144, 148), (143, 148, 147), (144, 145, 149), (144, 149, 148), (145, 115, 150), (120, 145, 150), (115, 120, 150), (151, 117, 149), (151, 149, 124), (151, 124, 117), (145, 120, 124), (145, 124, 149), (152, 128, 153), (154, 152, 153), (128, 154, 153), (155, 132, 156), (155, 156, 157), (155, 157, 132), (128, 152, 156), (128, 156, 132), (128, 130, 158), (154, 128, 158), (159, 154, 158), (130, 159, 158), (160, 133, 132), (160, 132, 157), (160, 157, 161), (160, 161, 133), (130, 135, 162), (159, 130, 162), (163, 159, 162), (135, 163, 162), (164, 137, 133), (164, 133, 161), (164, 161, 165), (164, 165, 137), (135, 139, 166), (163, 135, 166), (167, 163, 166), (168, 167, 166), (139, 168, 166), (169, 141, 137), (169, 137, 165), (169, 165, 170), (169, 170, 171), (169, 171, 141), (167, 168, 171), (167, 171, 170), (168, 139, 172), (143, 168, 172), (139, 143, 172), (173, 141, 171), (173, 171, 147), (173, 147, 141), (168, 143, 147), (168, 147, 171), (174, 152, 175), (176, 174, 175), (177, 176, 175), (152, 177, 175), (178, 156, 179), (178, 179, 180), (178, 180, 181), (178, 181, 156), (152, 174, 179), (152, 179, 156), (176, 177, 181), (176, 181, 180), (152, 154, 182), (177, 152, 182), (183, 177, 182), (154, 183, 182), (184, 157, 156), (184, 156, 181), (184, 181, 185), (184, 185, 157), (177, 183, 185), (177, 185, 181), (154, 159, 186), (183, 154, 186), (187, 183, 186), (188, 187, 186), (159, 188, 186), (189, 161, 157), (189, 157, 185), (189, 185, 190), (189, 190, 191), (189, 191, 161), (183, 187, 190), (183, 190, 185), (187, 188, 191), (187, 191, 190), (159, 163, 192), (188, 159, 192), (193, 188, 192), (194, 193, 192), (163, 194, 192), (195, 165, 161), (195, 161, 191), (195, 191, 196), (195, 196, 197), (195, 197, 165), (188, 193, 196), (188, 196, 191), (193, 194, 197), (193, 197, 196), (194, 163, 198), (199, 194, 198), (167, 199, 198), (163, 167, 198), (200, 165, 197), (200, 197, 201), (200, 201, 170), (200, 170, 165), (194, 199, 201), (194, 201, 197), (199, 167, 170), (199, 170, 201), (202, 174, 203), (204, 202, 203), (174, 204, 203), (205, 179, 206), (205, 206, 207), (205, 207, 179), (174, 202, 206), (174, 206, 179), (204, 174, 208), (209, 204, 208), (176, 209, 208), (174, 176, 208), (210, 179, 207), (210, 207, 211), (210, 211, 180), (210, 180, 179), (209, 176, 180), (209, 180, 211), (212, 202, 213), (214, 212, 213), (202, 214, 213), (215, 206, 216), (215, 216, 217), (215, 217, 206), (202, 212, 216), (202, 216, 206), (202, 204, 218), (214, 202, 218), (219, 214, 218), (204, 219, 218), (220, 207, 206), (220, 206, 217), (220, 217, 221), (220, 221, 207), (219, 204, 222), (223, 219, 222), (224, 223, 222), (209, 224, 222), (204, 209, 222), (225, 207, 221), (225, 221, 226), (225, 226, 227), (225, 227, 211), (225, 211, 207), (223, 224, 227), (223, 227, 226), (224, 209, 211), (224, 211, 227), (228, 212, 229), (230, 228, 229), (212, 230, 229), (231, 216, 232), (231, 232, 233), (231, 233, 216), (212, 228, 232), (212, 232, 216), (212, 214, 234), (230, 212, 234), (235, 230, 234), (214, 235, 234), (236, 217, 216), (236, 216, 233), (236, 233, 237), (236, 237, 217), (214, 219, 238), (235, 214, 238), (239, 235, 238), (219, 239, 238), (240, 221, 217), (240, 217, 237), (240, 237, 241), (240, 241, 221), (239, 219, 242), (243, 239, 242), (244, 243, 242), (223, 244, 242), (219, 223, 242), (245, 221, 241), (245, 241, 246), (245, 246, 247), (245, 247, 226), (245, 226, 221), (243, 244, 247), (243, 247, 246), (244, 223, 226), (244, 226, 247), (248, 228, 249), (250, 248, 249), (228, 250, 249), (251, 232, 252), (251, 252, 253), (251, 253, 232), (228, 248, 252), (228, 252, 232), (228, 230, 254), (250, 228, 254), (255, 250, 254), (230, 255, 254), (256, 233, 232), (256, 232, 253), (256, 253, 257), (256, 257, 233), (230, 235, 258), (255, 230, 258), (259, 255, 258), (235, 259, 258), (260, 237, 233), (260, 233, 257), (260, 257, 261), (260, 261, 237), (235, 239, 262), (259, 235, 262), (263, 259, 262), (264, 263, 262), (239, 264, 262), (265, 241, 237), (265, 237, 261), (265, 261, 266), (265, 266, 267), (265, 267, 241), (263, 264, 267), (263, 267, 266), (264, 239, 268), (269, 264, 268), (243, 269, 268), (239, 243, 268), (270, 241, 267), (270, 267, 271), (270, 271, 246), (270, 246, 241), (264, 269, 271), (264, 271, 267), (269, 243, 246), (269, 246, 271), (272, 248, 273), (274, 272, 273), (248, 274, 273), (275, 252, 276), (275, 276, 277), (275, 277, 252), (248, 272, 276), (248, 276, 252), (248, 250, 278), (274, 248, 278), (279, 274, 278), (250, 279, 278), (280, 253, 252), (280, 252, 277), (280, 277, 281), (280, 281, 253), (250, 255, 282), (279, 250, 282), (283, 279, 282), (255, 283, 282), (284, 257, 253), (284, 253, 281), (284, 281, 285), (284, 285, 257), (255, 259, 286), (283, 255, 286), (287, 283, 286), (288, 287, 286), (289, 288, 286), (259, 289, 286), (290, 261, 257), (290, 257, 285), (290, 285, 291), (290, 291, 292), (290, 292, 293), (290, 293, 261), (287, 288, 292), (287, 292, 291), (288, 289, 293), (288, 293, 292), (289, 259, 294), (263, 289, 294), (259, 263, 294), (295, 261, 293), (295, 293, 266), (295, 266, 261), (289, 263, 266), (289, 266, 293), (296, 272, 297), (298, 296, 297), (272, 298, 297), (299, 276, 300), (299, 300, 301), (299, 301, 276), (272, 296, 300), (272, 300, 276), (272, 274, 302), (298, 272, 302), (303, 298, 302), (274, 303, 302), (304, 277, 276), (304, 276, 301), (304, 301, 305), (304, 305, 277), (274, 279, 306), (303, 274, 306), (307, 303, 306), (279, 307, 306), (308, 281, 277), (308, 277, 305), (308, 305, 309), (308, 309, 281), (279, 283, 310), (307, 279, 310), (311, 307, 310), (312, 311, 310), (313, 312, 310), (283, 313, 310), (314, 285, 281), (314, 281, 309), (314, 309, 315), (314, 315, 316), (314, 316, 317), (314, 317, 285), (311, 312, 316), (311, 316, 315), (312, 313, 317), (312, 317, 316), (313, 283, 318), (287, 313, 318), (283, 287, 318), (319, 285, 317), (319, 317, 291), (319, 291, 285), (313, 287, 291), (313, 291, 317), (320, 296, 321), (322, 320, 321), (296, 322, 321), (323, 300, 324), (323, 324, 325), (323, 325, 300), (296, 320, 324), (296, 324, 300), (296, 298, 326), (322, 296, 326), (327, 322, 326), (298, 327, 326), (328, 301, 300), (328, 300, 325), (328, 325, 329), (328, 329, 301), (298, 303, 330), (327, 298, 330), (331, 327, 330), (303, 331, 330), (332, 305, 301), (332, 301, 329), (332, 329, 333), (332, 333, 305), (303, 307, 334), (331, 303, 334), (335, 331, 334), (336, 335, 334), (337, 336, 334), (307, 337, 334), (338, 309, 305), (338, 305, 333), (338, 333, 339), (338, 339, 340), (338, 340, 341), (338, 341, 309), (335, 336, 340), (335, 340, 339), (336, 337, 341), (336, 341, 340), (337, 307, 342), (311, 337, 342), (307, 311, 342), (343, 309, 341), (343, 341, 315), (343, 315, 309), (337, 311, 315), (337, 315, 341), (320, 344, 345), (4, 320, 345), (344, 4, 345), (346, 347, 324), (346, 324, 9), (346, 9, 347), (320, 4, 9), (320, 9, 324), (4, 344, 348), (3, 4, 348), (349, 3, 348), (344, 349, 348), (350, 347, 9), (350, 9, 8), (350, 8, 351), (350, 351, 347), (3, 349, 351), (3, 351, 8), (322, 352, 353), (320, 322, 353), (344, 320, 353), (352, 344, 353), (354, 355, 325), (354, 325, 324), (354, 324, 347), (354, 347, 355), (344, 352, 356), (349, 344, 356), (357, 349, 356), (358, 357, 356), (352, 358, 356), (359, 355, 347), (359, 347, 351), (359, 351, 360), (359, 360, 361), (359, 361, 355), (349, 357, 360), (349, 360, 351), (357, 358, 361), (357, 361, 360), (327, 362, 363), (322, 327, 363), (352, 322, 363), (362, 352, 363), (364, 365, 329), (364, 329, 325), (364, 325, 355), (364, 355, 365), (352, 362, 366), (358, 352, 366), (367, 358, 366), (368, 367, 366), (362, 368, 366), (369, 365, 355), (369, 355, 361), (369, 361, 370), (369, 370, 371), (369, 371, 365), (358, 367, 370), (358, 370, 361), (367, 368, 371), (367, 371, 370), (327, 331, 372), (362, 327, 372), (373, 362, 372), (374, 373, 372), (331, 374, 372), (375, 333, 329), (375, 329, 365), (375, 365, 376), (375, 376, 377), (375, 377, 333), (373, 374, 377), (373, 377, 376), (368, 362, 378), (379, 368, 378), (373, 379, 378), (362, 373, 378), (380, 365, 371), (380, 371, 381), (380, 381, 376), (380, 376, 365), (368, 379, 381), (368, 381, 371), (379, 373, 376), (379, 376, 381), (374, 331, 382), (335, 374, 382), (331, 335, 382), (383, 333, 377), (383, 377, 339), (383, 339, 333), (374, 335, 339), (374, 339, 377)])
me_closedflatfeedbelt.polygons.foreach_set('material_index', [1, 1, 1, 1, 1, 1, 1, 1, 1, 1, 1, 1, 1, 1, 1, 1, 1, 1, 1, 1, 1, 1, 1, 1, 1, 1, 1, 1, 1, 1, 1, 1, 1, 1, 1, 1, 1, 1, 1, 1, 1, 1, 1, 1, 1, 1, 1, 1, 1, 1, 1, 1, 1, 1, 1, 1, 1, 1, 1, 1, 1, 1, 1, 1, 1, 1, 1, 1, 1, 1, 1, 1, 1, 1, 1, 1, 1, 1, 1, 1, 1, 1, 1, 1, 1, 1, 1, 1, 1, 1, 1, 1, 1, 1, 1, 1, 1, 1, 1, 1, 1, 1, 1, 1, 1, 1, 1, 1, 1, 1, 1, 1, 1, 1, 1, 1, 1, 1, 1, 1, 1, 1, 1, 1, 1, 1, 1, 1, 1, 1, 1, 1, 1, 1, 1, 1, 1, 1, 1, 1, 1, 1, 1, 1, 1, 1, 1, 1, 1, 1, 1, 1, 1, 1, 1, 1, 1, 1, 1, 1, 1, 1, 1, 1, 1, 1, 1, 1, 1, 1, 1, 1, 1, 1, 1, 1, 1, 1, 1, 1, 1, 1, 1, 1, 1, 1, 1, 1, 1, 1, 1, 1, 1, 1, 1, 1, 1, 1, 1, 1, 1, 1, 1, 1, 1, 1, 1, 1, 1, 1, 1, 1, 1, 1, 1, 1, 1, 1, 1, 1, 1, 1, 1, 1, 1, 1, 1, 1, 1, 1, 1, 1, 1, 1, 1, 1, 1, 1, 1, 1, 1, 1, 1, 1, 1, 1, 1, 1, 1, 1, 1, 1, 1, 1, 1, 1, 1, 1, 1, 1, 1, 1, 1, 1, 1, 1, 1, 1, 1, 1, 1, 1, 1, 1, 1, 1, 1, 1, 1, 1, 1, 1, 1, 1, 1, 1, 1, 1, 1, 1, 1, 1, 1, 1, 1, 1, 1, 1, 1, 1, 1, 1, 1, 1, 1, 1, 1, 1, 1, 1, 1, 1, 1, 1, 1, 1, 1, 1, 1, 1, 1, 1, 1, 1, 1, 1, 1, 1, 1, 1, 1, 1, 1, 1, 1, 1, 1, 1, 1, 1, 1, 1, 1, 1, 1, 1, 1, 1, 1, 1, 1, 1, 1, 1, 1, 1, 1, 1, 1, 1, 1, 1, 1, 1, 1, 1, 1, 1, 1, 1, 1, 1, 1, 1, 1, 1, 1, 1, 1, 1, 1, 1, 1, 1, 1, 1, 1, 1, 1, 1, 1, 1, 1, 1, 1, 1, 1, 1, 1, 1, 1, 1, 1, 1, 1, 1, 1, 1, 1, 1, 1, 1, 1, 1, 1, 1, 1, 1, 1, 1, 1, 1, 1, 1, 1, 1, 1, 1, 1, 1, 1, 1, 1, 1, 1, 1, 1, 1, 1, 1, 1, 1, 1, 1, 1, 1, 1, 1, 1, 1, 1, 1, 1, 1, 1, 1, 1, 1, 1, 1, 1, 1, 1, 1, 1, 1, 1, 1, 1, 1, 1, 1, 1, 1, 1, 1, 1, 1, 1, 1, 1, 1, 1, 1, 1, 1, 1, 1, 1, 1, 1, 1, 1, 1, 1, 1, 1, 1, 1, 1, 1, 1, 1, 1, 1, 1, 1, 1, 1, 1, 1, 1, 1, 1, 1, 1, 1, 1, 1, 1, 1, 1, 1, 1, 1, 1, 1, 1, 1, 1, 1, 1, 1, 1, 1, 1, 1, 1, 1, 1, 1, 1, 1, 1, 1, 1, 1, 1, 1, 1, 1, 1, 1, 1, 1, 1, 1, 1, 1, 1, 1, 1, 1, 1, 1, 1, 1, 1, 1, 1, 1, 1, 1, 1, 1, 1, 1, 1, 1, 1, 1, 1, 1, 1, 1, 1, 1, 1, 1, 1, 1, 1, 1, 1, 1, 1, 1, 1, 1, 1, 1, 1, 1, 1, 1, 1, 1, 1, 1, 1, 1, 1, 1, 1, 1, 1, 1, 1, 1, 1, 1, 1, 1, 1, 1, 1, 1, 1, 1, 1, 1, 1, 1, 1, 1, 1, 1, 1, 1, 1, 1, 1, 1, 1, 1, 1, 1, 1, 1, 1, 1, 1, 1, 1, 1, 1, 1, 1, 1, 1, 1, 1, 1, 1, 1, 1, 1, 1, 1, 1, 1, 1, 1, 1, 1, 1, 1, 1, 1, 1, 1, 1, 1, 1, 1, 1, 1, 1, 1, 1, 1, 1, 1, 1, 1, 1, 1, 1, 1, 1, 1, 1, 1, 1, 1, 1, 1, 1, 1, 1, 1, 1, 1, 1, 1, 1, 1, 1, 1, 1, 1, 1, 1, 1, 1, 1, 1, 1, 1, 1, 1, 1, 1, 1, 1, 1, 1, 1, 1, 1, 1, 1, 1, 1, 1, 1, 1, 1, 1, 1, 1, 1, 1, 1, 1, 1, 1, 1, 1, 1, 1, 1, 1, 1, 1, 1, 1, 1])
me_closedflatfeedbelt.materials.append(mat_checkoutcabinet_mutedbluegrey)
me_closedflatfeedbelt.materials.append(mat_fixedbelt_charcoal)
me_closedflatfeedbelt.update()

# ---- objects
ob_onefixedbeltbaggingcheckoutcounter = bpy.data.objects.new('OneFixedBeltBaggingCheckoutCounter', None)
ob_integralfeedbridgebaggingwellandsiderecesscabinet = bpy.data.objects.new('IntegralFeedBridgeBaggingWellAndSideRecessCabinet', me_integralfeedbridgebaggingwellandsiderecesscabinet)
ob_closedflatfeedbelt = bpy.data.objects.new('ClosedFlatFeedBelt', me_closedflatfeedbelt)

# ---- transforms, parenting, visibility, modifiers, constraints
ob_onefixedbeltbaggingcheckoutcounter.location = (0.0, 0.0, 0.0)
ob_integralfeedbridgebaggingwellandsiderecesscabinet.parent = ob_onefixedbeltbaggingcheckoutcounter
ob_integralfeedbridgebaggingwellandsiderecesscabinet.location = (0.0, 0.0, 0.0)
ob_closedflatfeedbelt.parent = ob_onefixedbeltbaggingcheckoutcounter
ob_closedflatfeedbelt.location = (0.0, 0.0, 0.0)

# ---- collection membership
scene.collection.objects.link(ob_onefixedbeltbaggingcheckoutcounter)
scene.collection.objects.link(ob_integralfeedbridgebaggingwellandsiderecesscabinet)
scene.collection.objects.link(ob_closedflatfeedbelt)

# ---- scene / render settings (as saved in the file)
scene.frame_start = 1; scene.frame_end = 250; scene.frame_set(1)
scene.render.engine = 'CYCLES'
scene.render.use_compositing = False
scene.cycles.use_denoising = False
scene.cycles.samples = 128
scene.cycles.use_adaptive_sampling = False
scene.cycles.seed = 17
bpy.context.view_layer.update()

# ---- added for rendering (the .blend has no active camera and no usable light): camera, sun
cam_auto = bpy.data.cameras.new('AutoCamera')
cam_auto.lens = 50.0
cam_auto.sensor_width = 36.0
cam_auto.clip_end = 1000.0
ob_auto_camera = bpy.data.objects.new('AutoCamera', cam_auto)
scene.collection.objects.link(ob_auto_camera)
ob_auto_camera.location = (2.52598, -3.03118, 2.49079)
ob_auto_camera.rotation_euler = (1.09748, -7.21219e-08, 0.694738)
scene.camera = ob_auto_camera
light_auto_sun = bpy.data.lights.new('AutoSun', 'SUN')
light_auto_sun.energy = 3.0
light_auto_sun.angle = 0.0523599
ob_auto_sun = bpy.data.objects.new('AutoSun', light_auto_sun)
scene.collection.objects.link(ob_auto_sun)
ob_auto_sun.rotation_euler = (0.872665, 0.174533, 0.523599)
bpy.context.view_layer.update()
